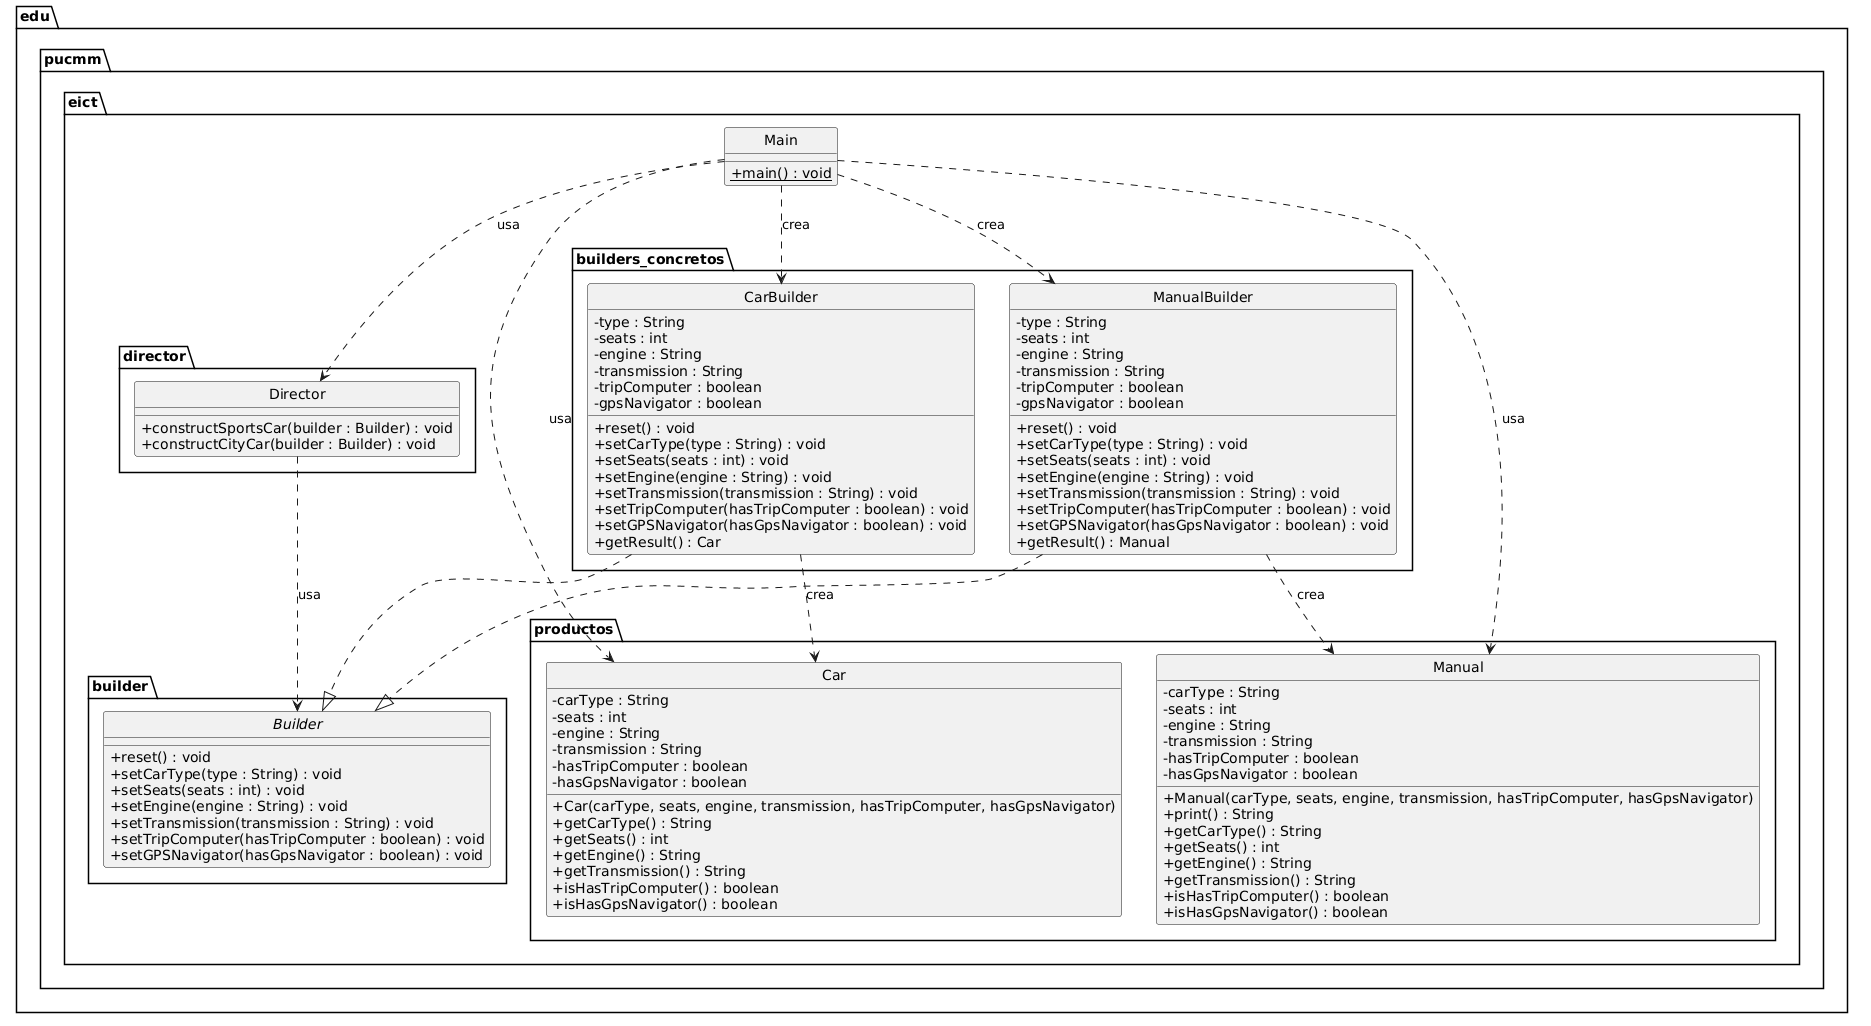

The diagram above was rendered by PlantUML. Its source (embedded in the PNG):
@startuml
skinparam classAttributeIconSize 0
skinparam style strictuml

package "edu.pucmm.eict.builder" {
    interface Builder {
        + reset() : void
        + setCarType(type : String) : void
        + setSeats(seats : int) : void
        + setEngine(engine : String) : void
        + setTransmission(transmission : String) : void
        + setTripComputer(hasTripComputer : boolean) : void
        + setGPSNavigator(hasGpsNavigator : boolean) : void
    }
}

package "edu.pucmm.eict.builders_concretos" {
    class CarBuilder {
        - type : String
        - seats : int
        - engine : String
        - transmission : String
        - tripComputer : boolean
        - gpsNavigator : boolean
        + reset() : void
        + setCarType(type : String) : void
        + setSeats(seats : int) : void
        + setEngine(engine : String) : void
        + setTransmission(transmission : String) : void
        + setTripComputer(hasTripComputer : boolean) : void
        + setGPSNavigator(hasGpsNavigator : boolean) : void
        + getResult() : Car
    }

    class ManualBuilder {
        - type : String
        - seats : int
        - engine : String
        - transmission : String
        - tripComputer : boolean
        - gpsNavigator : boolean
        + reset() : void
        + setCarType(type : String) : void
        + setSeats(seats : int) : void
        + setEngine(engine : String) : void
        + setTransmission(transmission : String) : void
        + setTripComputer(hasTripComputer : boolean) : void
        + setGPSNavigator(hasGpsNavigator : boolean) : void
        + getResult() : Manual
    }
}

package "edu.pucmm.eict.director" {
    class Director {
        + constructSportsCar(builder : Builder) : void
        + constructCityCar(builder : Builder) : void
    }
}

package "edu.pucmm.eict.productos" {
    class Car {
        - carType : String
        - seats : int
        - engine : String
        - transmission : String
        - hasTripComputer : boolean
        - hasGpsNavigator : boolean
        + Car(carType, seats, engine, transmission, hasTripComputer, hasGpsNavigator)
        + getCarType() : String
        + getSeats() : int
        + getEngine() : String
        + getTransmission() : String
        + isHasTripComputer() : boolean
        + isHasGpsNavigator() : boolean
    }

    class Manual {
        - carType : String
        - seats : int
        - engine : String
        - transmission : String
        - hasTripComputer : boolean
        - hasGpsNavigator : boolean
        + Manual(carType, seats, engine, transmission, hasTripComputer, hasGpsNavigator)
        + print() : String
        + getCarType() : String
        + getSeats() : int
        + getEngine() : String
        + getTransmission() : String
        + isHasTripComputer() : boolean
        + isHasGpsNavigator() : boolean
    }
}

package "edu.pucmm.eict" {
    class Main {
        +{static} main() : void
    }
}

' Implementaciones
CarBuilder    ..|> Builder
ManualBuilder ..|> Builder

' El Director usa la abstracción Builder
Director ..> Builder : «usa»

' Los builders concretos crean sus productos
CarBuilder    ..> Car    : «crea»
ManualBuilder ..> Manual : «crea»

' Main como cliente
Main ..> Director     : «usa»
Main ..> CarBuilder   : «crea»
Main ..> ManualBuilder : «crea»
Main ..> Car          : «usa»
Main ..> Manual       : «usa»
@enduml